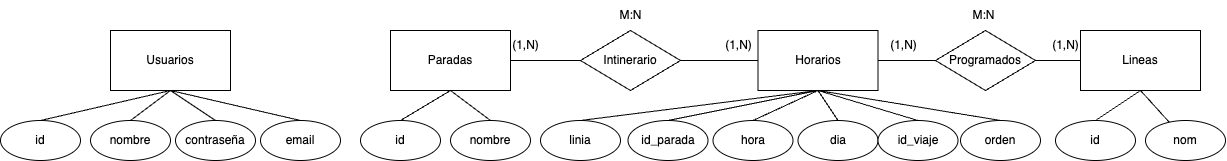

The diagram above was exported from draw.io. Its source (the exported page's mxGraphModel, read from the mxfile embedded in the PNG):
<mxGraphModel dx="1943" dy="706" grid="1" gridSize="10" guides="1" tooltips="1" connect="1" arrows="1" fold="1" page="1" pageScale="1" pageWidth="850" pageHeight="1100" math="0" shadow="0">
  <root>
    <mxCell id="0" />
    <mxCell id="1" parent="0" />
    <mxCell id="OK-rlb0TWlfZHtupzKiX-20" value="Horarios" style="rounded=0;whiteSpace=wrap;html=1;" parent="1" vertex="1">
      <mxGeometry x="147.5" y="220" width="120" height="60" as="geometry" />
    </mxCell>
    <mxCell id="OK-rlb0TWlfZHtupzKiX-21" value="Programados" style="rhombus;whiteSpace=wrap;html=1;" parent="1" vertex="1">
      <mxGeometry x="325" y="220" width="100" height="60" as="geometry" />
    </mxCell>
    <mxCell id="OK-rlb0TWlfZHtupzKiX-22" value="Lineas" style="rounded=0;whiteSpace=wrap;html=1;" parent="1" vertex="1">
      <mxGeometry x="470" y="220" width="120" height="60" as="geometry" />
    </mxCell>
    <mxCell id="OK-rlb0TWlfZHtupzKiX-24" value="" style="endArrow=none;html=1;rounded=0;exitX=1;exitY=0.5;exitDx=0;exitDy=0;entryX=0;entryY=0.5;entryDx=0;entryDy=0;" parent="1" source="OK-rlb0TWlfZHtupzKiX-20" target="OK-rlb0TWlfZHtupzKiX-21" edge="1">
      <mxGeometry width="50" height="50" relative="1" as="geometry">
        <mxPoint x="360" y="210" as="sourcePoint" />
        <mxPoint x="410" y="160" as="targetPoint" />
      </mxGeometry>
    </mxCell>
    <mxCell id="OK-rlb0TWlfZHtupzKiX-25" value="" style="endArrow=none;html=1;rounded=0;entryX=0;entryY=0.5;entryDx=0;entryDy=0;exitX=1;exitY=0.5;exitDx=0;exitDy=0;" parent="1" target="OK-rlb0TWlfZHtupzKiX-22" edge="1" source="OK-rlb0TWlfZHtupzKiX-21">
      <mxGeometry width="50" height="50" relative="1" as="geometry">
        <mxPoint x="470" y="250" as="sourcePoint" />
        <mxPoint x="550" y="250" as="targetPoint" />
      </mxGeometry>
    </mxCell>
    <mxCell id="OK-rlb0TWlfZHtupzKiX-32" value="linia" style="ellipse;whiteSpace=wrap;html=1;" parent="1" vertex="1">
      <mxGeometry x="-70" y="310" width="80" height="40" as="geometry" />
    </mxCell>
    <mxCell id="OK-rlb0TWlfZHtupzKiX-33" value="Intinerario" style="rhombus;whiteSpace=wrap;html=1;" parent="1" vertex="1">
      <mxGeometry x="-30" y="220" width="100" height="60" as="geometry" />
    </mxCell>
    <mxCell id="OK-rlb0TWlfZHtupzKiX-36" value="" style="endArrow=none;html=1;rounded=0;exitX=1;exitY=0.5;exitDx=0;exitDy=0;entryX=0;entryY=0.5;entryDx=0;entryDy=0;" parent="1" source="OK-rlb0TWlfZHtupzKiX-33" target="OK-rlb0TWlfZHtupzKiX-20" edge="1">
      <mxGeometry width="50" height="50" relative="1" as="geometry">
        <mxPoint x="315" y="220" as="sourcePoint" />
        <mxPoint x="900" y="200" as="targetPoint" />
      </mxGeometry>
    </mxCell>
    <mxCell id="OK-rlb0TWlfZHtupzKiX-38" value="id_parada" style="ellipse;whiteSpace=wrap;html=1;" parent="1" vertex="1">
      <mxGeometry x="17.5" y="310" width="80" height="40" as="geometry" />
    </mxCell>
    <mxCell id="OK-rlb0TWlfZHtupzKiX-39" value="hora" style="ellipse;whiteSpace=wrap;html=1;" parent="1" vertex="1">
      <mxGeometry x="102.5" y="310" width="80" height="40" as="geometry" />
    </mxCell>
    <mxCell id="OK-rlb0TWlfZHtupzKiX-40" value="dia" style="ellipse;whiteSpace=wrap;html=1;" parent="1" vertex="1">
      <mxGeometry x="187.5" y="310" width="80" height="40" as="geometry" />
    </mxCell>
    <mxCell id="OK-rlb0TWlfZHtupzKiX-42" value="id" style="ellipse;whiteSpace=wrap;html=1;" parent="1" vertex="1">
      <mxGeometry x="445" y="310" width="80" height="40" as="geometry" />
    </mxCell>
    <mxCell id="OK-rlb0TWlfZHtupzKiX-43" value="nom" style="ellipse;whiteSpace=wrap;html=1;" parent="1" vertex="1">
      <mxGeometry x="535" y="310" width="80" height="40" as="geometry" />
    </mxCell>
    <mxCell id="OK-rlb0TWlfZHtupzKiX-44" value="orden" style="ellipse;whiteSpace=wrap;html=1;" parent="1" vertex="1">
      <mxGeometry x="350" y="310" width="80" height="40" as="geometry" />
    </mxCell>
    <mxCell id="OK-rlb0TWlfZHtupzKiX-47" value="id_viaje" style="ellipse;whiteSpace=wrap;html=1;" parent="1" vertex="1">
      <mxGeometry x="267.5" y="310" width="80" height="40" as="geometry" />
    </mxCell>
    <mxCell id="OK-rlb0TWlfZHtupzKiX-48" value="" style="endArrow=none;html=1;rounded=0;exitX=0.5;exitY=0;exitDx=0;exitDy=0;entryX=0.5;entryY=1;entryDx=0;entryDy=0;" parent="1" source="OK-rlb0TWlfZHtupzKiX-32" target="OK-rlb0TWlfZHtupzKiX-20" edge="1">
      <mxGeometry width="50" height="50" relative="1" as="geometry">
        <mxPoint y="230" as="sourcePoint" />
        <mxPoint x="50" y="180" as="targetPoint" />
      </mxGeometry>
    </mxCell>
    <mxCell id="OK-rlb0TWlfZHtupzKiX-49" value="" style="endArrow=none;html=1;rounded=0;exitX=0.5;exitY=0;exitDx=0;exitDy=0;entryX=0.5;entryY=1;entryDx=0;entryDy=0;" parent="1" source="OK-rlb0TWlfZHtupzKiX-38" target="OK-rlb0TWlfZHtupzKiX-20" edge="1">
      <mxGeometry width="50" height="50" relative="1" as="geometry">
        <mxPoint x="-20" y="320" as="sourcePoint" />
        <mxPoint x="245" y="240" as="targetPoint" />
      </mxGeometry>
    </mxCell>
    <mxCell id="OK-rlb0TWlfZHtupzKiX-51" value="" style="endArrow=none;html=1;rounded=0;exitX=0.5;exitY=0;exitDx=0;exitDy=0;entryX=0.5;entryY=1;entryDx=0;entryDy=0;" parent="1" source="OK-rlb0TWlfZHtupzKiX-39" target="OK-rlb0TWlfZHtupzKiX-20" edge="1">
      <mxGeometry width="50" height="50" relative="1" as="geometry">
        <mxPoint x="68" y="320" as="sourcePoint" />
        <mxPoint x="245" y="240" as="targetPoint" />
      </mxGeometry>
    </mxCell>
    <mxCell id="OK-rlb0TWlfZHtupzKiX-52" value="" style="endArrow=none;html=1;rounded=0;entryX=0.5;entryY=1;entryDx=0;entryDy=0;exitX=0.5;exitY=0;exitDx=0;exitDy=0;" parent="1" source="OK-rlb0TWlfZHtupzKiX-40" target="OK-rlb0TWlfZHtupzKiX-20" edge="1">
      <mxGeometry width="50" height="50" relative="1" as="geometry">
        <mxPoint x="160" y="320" as="sourcePoint" />
        <mxPoint x="245" y="240" as="targetPoint" />
      </mxGeometry>
    </mxCell>
    <mxCell id="OK-rlb0TWlfZHtupzKiX-53" value="" style="endArrow=none;html=1;rounded=0;exitX=0.5;exitY=0;exitDx=0;exitDy=0;entryX=0.5;entryY=1;entryDx=0;entryDy=0;" parent="1" source="OK-rlb0TWlfZHtupzKiX-47" target="OK-rlb0TWlfZHtupzKiX-20" edge="1">
      <mxGeometry width="50" height="50" relative="1" as="geometry">
        <mxPoint x="238" y="320" as="sourcePoint" />
        <mxPoint x="240" y="230" as="targetPoint" />
      </mxGeometry>
    </mxCell>
    <mxCell id="OK-rlb0TWlfZHtupzKiX-54" value="" style="endArrow=none;html=1;rounded=0;exitX=0.5;exitY=0;exitDx=0;exitDy=0;entryX=0.5;entryY=1;entryDx=0;entryDy=0;" parent="1" source="OK-rlb0TWlfZHtupzKiX-44" target="OK-rlb0TWlfZHtupzKiX-20" edge="1">
      <mxGeometry width="50" height="50" relative="1" as="geometry">
        <mxPoint x="318" y="320" as="sourcePoint" />
        <mxPoint x="245" y="240" as="targetPoint" />
      </mxGeometry>
    </mxCell>
    <mxCell id="OK-rlb0TWlfZHtupzKiX-55" value="" style="endArrow=none;html=1;rounded=0;exitX=0.5;exitY=1;exitDx=0;exitDy=0;entryX=0.5;entryY=0;entryDx=0;entryDy=0;" parent="1" source="OK-rlb0TWlfZHtupzKiX-22" target="OK-rlb0TWlfZHtupzKiX-42" edge="1">
      <mxGeometry width="50" height="50" relative="1" as="geometry">
        <mxPoint x="400" y="320" as="sourcePoint" />
        <mxPoint x="245" y="240" as="targetPoint" />
      </mxGeometry>
    </mxCell>
    <mxCell id="OK-rlb0TWlfZHtupzKiX-56" value="" style="endArrow=none;html=1;rounded=0;exitX=0.5;exitY=1;exitDx=0;exitDy=0;" parent="1" source="OK-rlb0TWlfZHtupzKiX-22" target="OK-rlb0TWlfZHtupzKiX-43" edge="1">
      <mxGeometry width="50" height="50" relative="1" as="geometry">
        <mxPoint x="610" y="290" as="sourcePoint" />
        <mxPoint x="520" y="320" as="targetPoint" />
      </mxGeometry>
    </mxCell>
    <mxCell id="OK-rlb0TWlfZHtupzKiX-66" value="Paradas" style="rounded=0;whiteSpace=wrap;html=1;" parent="1" vertex="1">
      <mxGeometry x="-220" y="220" width="120" height="60" as="geometry" />
    </mxCell>
    <mxCell id="OK-rlb0TWlfZHtupzKiX-67" value="id" style="ellipse;whiteSpace=wrap;html=1;" parent="1" vertex="1">
      <mxGeometry x="-250" y="310" width="80" height="40" as="geometry" />
    </mxCell>
    <mxCell id="OK-rlb0TWlfZHtupzKiX-68" value="nombre" style="ellipse;whiteSpace=wrap;html=1;" parent="1" vertex="1">
      <mxGeometry x="-160" y="310" width="80" height="40" as="geometry" />
    </mxCell>
    <mxCell id="OK-rlb0TWlfZHtupzKiX-69" value="" style="endArrow=none;html=1;rounded=0;entryX=0.5;entryY=1;entryDx=0;entryDy=0;exitX=0.5;exitY=0;exitDx=0;exitDy=0;" parent="1" source="OK-rlb0TWlfZHtupzKiX-67" target="OK-rlb0TWlfZHtupzKiX-66" edge="1">
      <mxGeometry width="50" height="50" relative="1" as="geometry">
        <mxPoint x="-535" y="320" as="sourcePoint" />
        <mxPoint x="-385" y="350" as="targetPoint" />
      </mxGeometry>
    </mxCell>
    <mxCell id="OK-rlb0TWlfZHtupzKiX-70" value="" style="endArrow=none;html=1;rounded=0;entryX=0.5;entryY=1;entryDx=0;entryDy=0;exitX=0.5;exitY=0;exitDx=0;exitDy=0;" parent="1" source="OK-rlb0TWlfZHtupzKiX-68" target="OK-rlb0TWlfZHtupzKiX-66" edge="1">
      <mxGeometry width="50" height="50" relative="1" as="geometry">
        <mxPoint x="-220" y="320" as="sourcePoint" />
        <mxPoint x="-175" y="270" as="targetPoint" />
      </mxGeometry>
    </mxCell>
    <mxCell id="OK-rlb0TWlfZHtupzKiX-71" value="" style="endArrow=none;html=1;rounded=0;exitX=1;exitY=0.5;exitDx=0;exitDy=0;entryX=0;entryY=0.5;entryDx=0;entryDy=0;" parent="1" source="OK-rlb0TWlfZHtupzKiX-66" target="OK-rlb0TWlfZHtupzKiX-33" edge="1">
      <mxGeometry width="50" height="50" relative="1" as="geometry">
        <mxPoint x="80" y="260" as="sourcePoint" />
        <mxPoint x="158" y="260" as="targetPoint" />
      </mxGeometry>
    </mxCell>
    <mxCell id="OK-rlb0TWlfZHtupzKiX-73" value="(1,N)" style="text;html=1;align=center;verticalAlign=middle;resizable=0;points=[];autosize=1;strokeColor=none;fillColor=none;" parent="1" vertex="1">
      <mxGeometry x="-110" y="220" width="50" height="30" as="geometry" />
    </mxCell>
    <mxCell id="OK-rlb0TWlfZHtupzKiX-74" value="(1,N)" style="text;html=1;align=center;verticalAlign=middle;resizable=0;points=[];autosize=1;strokeColor=none;fillColor=none;" parent="1" vertex="1">
      <mxGeometry x="102.5" y="220" width="50" height="30" as="geometry" />
    </mxCell>
    <mxCell id="OK-rlb0TWlfZHtupzKiX-75" value="M:N" style="text;html=1;align=center;verticalAlign=middle;resizable=0;points=[];autosize=1;strokeColor=none;fillColor=none;" parent="1" vertex="1">
      <mxGeometry x="-5" y="190" width="50" height="30" as="geometry" />
    </mxCell>
    <mxCell id="OK-rlb0TWlfZHtupzKiX-76" value="(1,N)" style="text;html=1;align=center;verticalAlign=middle;resizable=0;points=[];autosize=1;strokeColor=none;fillColor=none;" parent="1" vertex="1">
      <mxGeometry x="267.5" y="220" width="50" height="30" as="geometry" />
    </mxCell>
    <mxCell id="OK-rlb0TWlfZHtupzKiX-77" value="(1,N)" style="text;html=1;align=center;verticalAlign=middle;resizable=0;points=[];autosize=1;strokeColor=none;fillColor=none;" parent="1" vertex="1">
      <mxGeometry x="430" y="220" width="50" height="30" as="geometry" />
    </mxCell>
    <mxCell id="OK-rlb0TWlfZHtupzKiX-78" value="M:N" style="text;html=1;align=center;verticalAlign=middle;resizable=0;points=[];autosize=1;strokeColor=none;fillColor=none;" parent="1" vertex="1">
      <mxGeometry x="347.5" y="190" width="50" height="30" as="geometry" />
    </mxCell>
    <mxCell id="OK-rlb0TWlfZHtupzKiX-79" value="Usuarios" style="rounded=0;whiteSpace=wrap;html=1;" parent="1" vertex="1">
      <mxGeometry x="-500" y="220" width="120" height="60" as="geometry" />
    </mxCell>
    <mxCell id="OK-rlb0TWlfZHtupzKiX-80" value="id" style="ellipse;whiteSpace=wrap;html=1;" parent="1" vertex="1">
      <mxGeometry x="-610" y="310" width="80" height="40" as="geometry" />
    </mxCell>
    <mxCell id="OK-rlb0TWlfZHtupzKiX-81" value="nombre" style="ellipse;whiteSpace=wrap;html=1;" parent="1" vertex="1">
      <mxGeometry x="-520" y="310" width="80" height="40" as="geometry" />
    </mxCell>
    <mxCell id="OK-rlb0TWlfZHtupzKiX-82" value="" style="endArrow=none;html=1;rounded=0;entryX=0.5;entryY=1;entryDx=0;entryDy=0;exitX=0.5;exitY=0;exitDx=0;exitDy=0;" parent="1" source="OK-rlb0TWlfZHtupzKiX-80" target="OK-rlb0TWlfZHtupzKiX-79" edge="1">
      <mxGeometry width="50" height="50" relative="1" as="geometry">
        <mxPoint x="-855" y="320" as="sourcePoint" />
        <mxPoint x="-705" y="350" as="targetPoint" />
      </mxGeometry>
    </mxCell>
    <mxCell id="OK-rlb0TWlfZHtupzKiX-83" value="" style="endArrow=none;html=1;rounded=0;entryX=0.5;entryY=1;entryDx=0;entryDy=0;exitX=0.5;exitY=0;exitDx=0;exitDy=0;" parent="1" source="OK-rlb0TWlfZHtupzKiX-81" target="OK-rlb0TWlfZHtupzKiX-79" edge="1">
      <mxGeometry width="50" height="50" relative="1" as="geometry">
        <mxPoint x="-540" y="320" as="sourcePoint" />
        <mxPoint x="-495" y="270" as="targetPoint" />
      </mxGeometry>
    </mxCell>
    <mxCell id="OK-rlb0TWlfZHtupzKiX-84" value="email" style="ellipse;whiteSpace=wrap;html=1;" parent="1" vertex="1">
      <mxGeometry x="-350" y="310" width="80" height="40" as="geometry" />
    </mxCell>
    <mxCell id="OK-rlb0TWlfZHtupzKiX-85" value="contraseña" style="ellipse;whiteSpace=wrap;html=1;" parent="1" vertex="1">
      <mxGeometry x="-435" y="310" width="80" height="40" as="geometry" />
    </mxCell>
    <mxCell id="OK-rlb0TWlfZHtupzKiX-86" value="" style="endArrow=none;html=1;rounded=0;exitX=0.5;exitY=0;exitDx=0;exitDy=0;entryX=0.5;entryY=1;entryDx=0;entryDy=0;" parent="1" source="OK-rlb0TWlfZHtupzKiX-85" target="OK-rlb0TWlfZHtupzKiX-79" edge="1">
      <mxGeometry width="50" height="50" relative="1" as="geometry">
        <mxPoint x="-470" y="320" as="sourcePoint" />
        <mxPoint x="-410" y="280" as="targetPoint" />
      </mxGeometry>
    </mxCell>
    <mxCell id="OK-rlb0TWlfZHtupzKiX-87" value="" style="endArrow=none;html=1;rounded=0;exitX=0.5;exitY=0;exitDx=0;exitDy=0;entryX=0.5;entryY=1;entryDx=0;entryDy=0;" parent="1" source="OK-rlb0TWlfZHtupzKiX-84" target="OK-rlb0TWlfZHtupzKiX-79" edge="1">
      <mxGeometry width="50" height="50" relative="1" as="geometry">
        <mxPoint x="-385" y="320" as="sourcePoint" />
        <mxPoint x="-400" y="290" as="targetPoint" />
      </mxGeometry>
    </mxCell>
  </root>
</mxGraphModel>